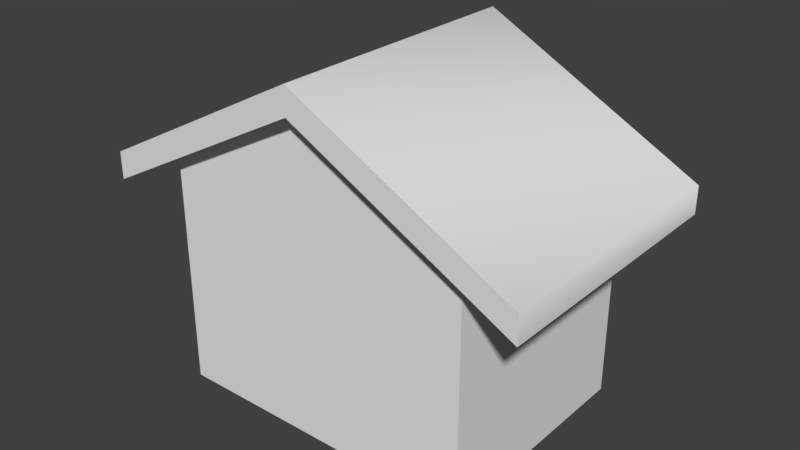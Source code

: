 # Source: house.blend  (saved by Blender 2.78.0; exported with 4.5.12 LTS)
import bpy
from mathutils import Matrix  # noqa: F401  (used for matrix-valued properties, if any)

bpy.ops.wm.read_factory_settings(use_empty=True)
scene = bpy.context.scene
scene.name = 'Scene'

# ---- collections
col_collection_1 = bpy.data.collections.new('Collection 1'); scene.collection.children.link(col_collection_1)

# ---- materials (node trees are filled in below, after node groups)
mat_skin = bpy.data.materials.new('Skin')
mat_skin.alpha_threshold = 0.0
mat_skin.use_transparent_shadow = False
mat_skin.specular_color = (0.0, 0.0, 0.0)
mat_skin.roughness = 0.5
mat_skin.specular_intensity = 1.0

# ---- material node trees

# ---- world
world_world = bpy.data.worlds.new('World'); scene.world = world_world
world_world.color = (0.05088, 0.05088, 0.05088)
world_world.use_sun_shadow = False
world_world.sun_shadow_jitter_overblur = 0.0
world_world.cycles.sampling_method = 'MANUAL'

# ---- meshes
me_group_001 = bpy.data.meshes.new('Group.001')
me_group_001.from_pydata([(0.0, 420.0, 350.0), (0.0, 420.0, -350.0), (279.7, 273.5, -350.0), (279.7, 273.5, 350.0), (-275.9, 273.5, 350.0), (-275.9, 273.5, -350.0), (279.7, 308.4, -350.0), (0.0, 454.8, -350.0), (0.0, 454.8, 350.0), (279.7, 308.4, 350.0), (-275.9, 308.4, -350.0), (-275.9, 308.4, 350.0)], [], [(0, 1, 2), (2, 3, 0), (4, 5, 1), (1, 0, 4), (6, 7, 8), (8, 9, 6), (7, 10, 11), (11, 8, 7), (11, 4, 0), (0, 8, 11), (8, 0, 3), (3, 9, 8), (1, 5, 10), (10, 7, 1), (2, 1, 7), (7, 6, 2), (9, 3, 2), (2, 6, 9), (5, 4, 11), (11, 10, 5)])
me_group_001.polygons.foreach_set('use_smooth', [True] * 20)
_k = set([(0, 3), (0, 4), (1, 2), (1, 5), (2, 3), (2, 6), (3, 9), (4, 5), (4, 11), (5, 10), (6, 7), (7, 10), (8, 9), (8, 11)])
me_group_001.attributes.new('sharp_edge', 'BOOLEAN', 'EDGE').data.foreach_set('value', [ (min(e.vertices), max(e.vertices)) in _k for e in me_group_001.edges])
_uv = me_group_001.uv_layers.new(name='UVMap')
_uv.uv.foreach_set('vector', [0.0816, 0.5606, 0.5184, 0.5606, 0.5735, 0.2404, 0.5735, 0.2404, 0.02649, 0.2404, 0.0816, 0.5606, 0.02649, 0.2404, 0.5735, 0.2404, 0.5184, 0.5606, 0.5184, 0.5606, 0.0816, 0.5606, 0.02649, 0.2404, 0.5735, 0.2514, 0.5184, 0.5734, 0.0816, 0.5734, 0.0816, 0.5734, 0.02649, 0.2514, 0.5735, 0.2514, 0.5184, 0.5734, 0.5735, 0.2514, 0.02649, 0.2514, 0.02649, 0.2514, 0.0816, 0.5734, 0.5184, 0.5734, 0.02649, 0.2514, 0.02649, 0.2404, 0.0816, 0.5606, 0.0816, 0.5606, 0.0816, 0.5734, 0.02649, 0.2514, 0.0816, 0.5734, 0.0816, 0.5606, 0.02649, 0.2404, 0.02649, 0.2404, 0.02649, 0.2514, 0.0816, 0.5734, 0.5184, 0.5606, 0.5735, 0.2404, 0.5735, 0.2514, 0.5735, 0.2514, 0.5184, 0.5734, 0.5184, 0.5606, 0.5735, 0.2404, 0.5184, 0.5606, 0.5184, 0.5734, 0.5184, 0.5734, 0.5735, 0.2514, 0.5735, 0.2404, 0.02649, 0.2514, 0.02649, 0.2404, 0.5735, 0.2404, 0.5735, 0.2404, 0.5735, 0.2514, 0.02649, 0.2514, 0.5735, 0.2404, 0.02649, 0.2404, 0.02649, 0.2514, 0.02649, 0.2514, 0.5735, 0.2514, 0.5735, 0.2404])
me_group_001.materials.append(mat_skin)
me_group_001.use_remesh_preserve_volume = False
me_group_001.use_remesh_preserve_attributes = False
me_group_001.use_mirror_vertex_groups = False
me_group_001.update()
me_group_001.normals_split_custom_set([tuple(v) for v in zip(*[iter([-0.1923, -0.9813, 0.0, 0.1978, -0.9802, 0.0, -0.4638, -0.8859, 0.0, -0.4638, -0.8859, 0.0, -0.4638, -0.8859, 0.0, -0.1923, -0.9813, 0.0, 0.4687, -0.8833, 0.0, 0.4687, -0.8833, 0.0, 0.1978, -0.9802, 0.0, 0.1978, -0.9802, 0.0, -0.1923, -0.9813, 0.0, 0.4687, -0.8833, 0.0, 0.7419, 0.6705, 0.0, -0.192, 0.9814, 0.0, 0.1865, 0.9824, 0.0, 0.1865, 0.9824, 0.0, 0.9381, 0.3463, 0.0, 0.7419, 0.6705, 0.0, -0.192, 0.9814, 0.0, -0.8569, 0.5154, 0.0, -0.857, 0.5154, 0.0, -0.857, 0.5154, 0.0, 0.1865, 0.9824, 0.0, -0.192, 0.9814, 0.0, 4.088e-08, 0.0, 1.0, 0.0, 0.0, 1.0, 3.863e-07, 0.0, 1.0, 3.863e-07, 0.0, 1.0, 3.709e-07, 0.0, 1.0, 4.088e-08, 0.0, 1.0, 3.709e-07, 0.0, 1.0, 3.863e-07, 0.0, 1.0, -7.332e-07, 0.0, 1.0, -7.332e-07, 0.0, 1.0, -8.015e-07, 0.0, 1.0, 3.709e-07, 0.0, 1.0, 3.881e-07, 0.0, -1.0, -2.031e-07, 0.0, -1.0, -1.724e-07, 0.0, -1.0, -1.724e-07, 0.0, -1.0, 3.607e-07, 0.0, -1.0, 3.881e-07, 0.0, -1.0, -5.158e-07, 0.0, -1.0, 3.881e-07, 0.0, -1.0, 3.607e-07, 0.0, -1.0, 3.607e-07, 0.0, -1.0, -6.012e-07, 0.0, -1.0, -5.158e-07, 0.0, -1.0, 0.9381, 0.3463, 0.0, 1.0, 0.0, 0.0, 1.0, 0.0, 0.0, 1.0, 0.0, 0.0, 0.7419, 0.6705, 0.0, 0.9381, 0.3463, 0.0, -1.0, 0.0, 0.0, -1.0, 0.0, 0.0, -0.857, 0.5154, 0.0, -0.857, 0.5154, 0.0, -0.8569, 0.5154, 0.0, -1.0, 0.0, 0.0])] * 3)])
me_group = bpy.data.meshes.new('Group')
me_group.from_pydata([(-200.0, -4e-06, -300.0), (-200.0, 300.0, -300.0), (200.0, 300.0, -300.0), (200.0, 300.0, -300.0), (200.0, -5e-06, -300.0), (-200.0, -4e-06, -300.0), (200.0, 300.0, 300.0), (-200.0, 300.0, 300.0), (-200.0, -4e-06, 300.0), (-200.0, -4e-06, 300.0), (200.0, -5e-06, 300.0), (200.0, 300.0, 300.0), (200.0, 300.0, 300.0), (200.0, -5e-06, 300.0), (200.0, -5e-06, -300.0), (200.0, -5e-06, -300.0), (200.0, 300.0, -300.0), (200.0, 300.0, 300.0), (-200.0, -4e-06, -300.0), (-200.0, -4e-06, 300.0), (-200.0, 300.0, 300.0), (-200.0, 300.0, 300.0), (-200.0, 300.0, -300.0), (-200.0, -4e-06, -300.0), (0.0, 415.0, -300.0), (200.0, 300.0, -300.0), (-200.0, 300.0, -300.0), (-200.0, 300.0, 300.0), (200.0, 300.0, 300.0), (0.0, 415.0, 300.0)], [], [(0, 1, 2), (3, 4, 5), (6, 7, 8), (9, 10, 11), (12, 13, 14), (15, 16, 17), (18, 19, 20), (21, 22, 23), (24, 25, 26), (27, 28, 29)])
me_group.polygons.foreach_set('use_smooth', [True] * 10)
_uv = me_group.uv_layers.new(name='UVMap')
_uv.uv.foreach_set('vector', [0.2162, 0.03752, 0.2156, 0.1192, 0.04229, 0.1186, 0.04229, 0.1186, 0.04288, 0.03689, 0.2162, 0.03752, 0.679, 0.1186, 0.5058, 0.1192, 0.5052, 0.03752, 0.5052, 0.03752, 0.6784, 0.03689, 0.679, 0.1186, 0.679, 0.1186, 0.6784, 0.03689, 0.9686, 0.03689, 0.9686, 0.03689, 0.968, 0.1186, 0.679, 0.1186, 0.2162, 0.03752, 0.5052, 0.03752, 0.5058, 0.1192, 0.5058, 0.1192, 0.2156, 0.1192, 0.2162, 0.03752, 0.1285, 0.1502, 0.04235, 0.1185, 0.2156, 0.1192, 0.5058, 0.1192, 0.679, 0.1186, 0.5928, 0.1502])
me_group.materials.append(mat_skin)
me_group.use_remesh_preserve_volume = False
me_group.use_remesh_preserve_attributes = False
me_group.use_mirror_vertex_groups = False
me_group.update()
me_group.normals_split_custom_set([tuple(v) for v in zip(*[iter([0.0, 0.0, -1.0, 0.0, 0.0, -1.0, 0.0, 0.0, -1.0, 5e-09, 0.0, -1.0, 5e-09, 0.0, -1.0, 5e-09, 0.0, -1.0, 0.0, 0.0, 1.0, 0.0, 0.0, 1.0, 0.0, 0.0, 1.0, 0.0, 0.0, 1.0, 0.0, 0.0, 1.0, 0.0, 0.0, 1.0, 1.0, 0.0, 0.0, 1.0, 0.0, 0.0, 1.0, 0.0, 0.0, 1.0, 0.0, 0.0, 1.0, 0.0, 0.0, 1.0, 0.0, 0.0, -1.0, 0.0, 0.0, -1.0, 0.0, 0.0, -1.0, 0.0, 0.0, -1.0, 0.0, 0.0, -1.0, 0.0, 0.0, -1.0, 0.0, 0.0, 0.0, 0.0, -1.0, 0.0, 0.0, -1.0, 0.0, 0.0, -1.0, 0.0, 0.0, 1.0, 0.0, 0.0, 1.0, 0.0, 0.0, 1.0])] * 3)])

# ---- objects
ob_roof = bpy.data.objects.new('Roof', me_group_001)
ob_house = bpy.data.objects.new('House', me_group)

# ---- transforms, parenting, visibility, modifiers, constraints
ob_roof.location = (0.0, 0.0, -0.0367)
ob_roof.rotation_euler = (1.571, -0.0, 0.0)
ob_roof.scale = (0.001993, 0.001993, 0.0009754)
ob_roof.lineart.crease_threshold = 0.0
ob_house.location = (0.0, 0.0, 0.0)
ob_house.rotation_euler = (1.571, -0.0, 0.0)
ob_house.scale = (0.001993, 0.001993, 0.0009754)
ob_house.lineart.crease_threshold = 0.0

# ---- collection membership
col_collection_1.objects.link(ob_roof)
col_collection_1.objects.link(ob_house)

# ---- scene / render settings (as saved in the file)
scene.frame_start = 1; scene.frame_end = 250; scene.frame_set(1)
scene.render.engine = 'BLENDER_EEVEE_NEXT'
scene.render.resolution_percentage = 50
scene.render.dither_intensity = 0.0
scene.cycles.use_denoising = False
scene.cycles.samples = 128
scene.cycles.sampling_pattern = 'TABULATED_SOBOL'
scene.cycles.light_sampling_threshold = 0.0
scene.cycles.use_adaptive_sampling = False
scene.cycles.use_light_tree = False
scene.cycles.blur_glossy = 0.0
scene.cycles.sample_clamp_indirect = 0.0
scene.view_settings.view_transform = 'Standard'
bpy.context.view_layer.update()

# ---- added for rendering (the .blend has no active camera and no usable light): camera, sun
cam_auto = bpy.data.cameras.new('AutoCamera')
cam_auto.lens = 50.0
cam_auto.sensor_width = 36.0
cam_auto.clip_end = 1000.0
ob_auto_camera = bpy.data.objects.new('AutoCamera', cam_auto)
scene.collection.objects.link(ob_auto_camera)
ob_auto_camera.location = (1.45176, -1.73764, 1.59337)
ob_auto_camera.rotation_euler = (1.09748, -7.21219e-08, 0.694738)
scene.camera = ob_auto_camera
light_auto_sun = bpy.data.lights.new('AutoSun', 'SUN')
light_auto_sun.energy = 3.0
light_auto_sun.angle = 0.0523599
ob_auto_sun = bpy.data.objects.new('AutoSun', light_auto_sun)
scene.collection.objects.link(ob_auto_sun)
ob_auto_sun.rotation_euler = (0.872665, 0.174533, 0.523599)
bpy.context.view_layer.update()
